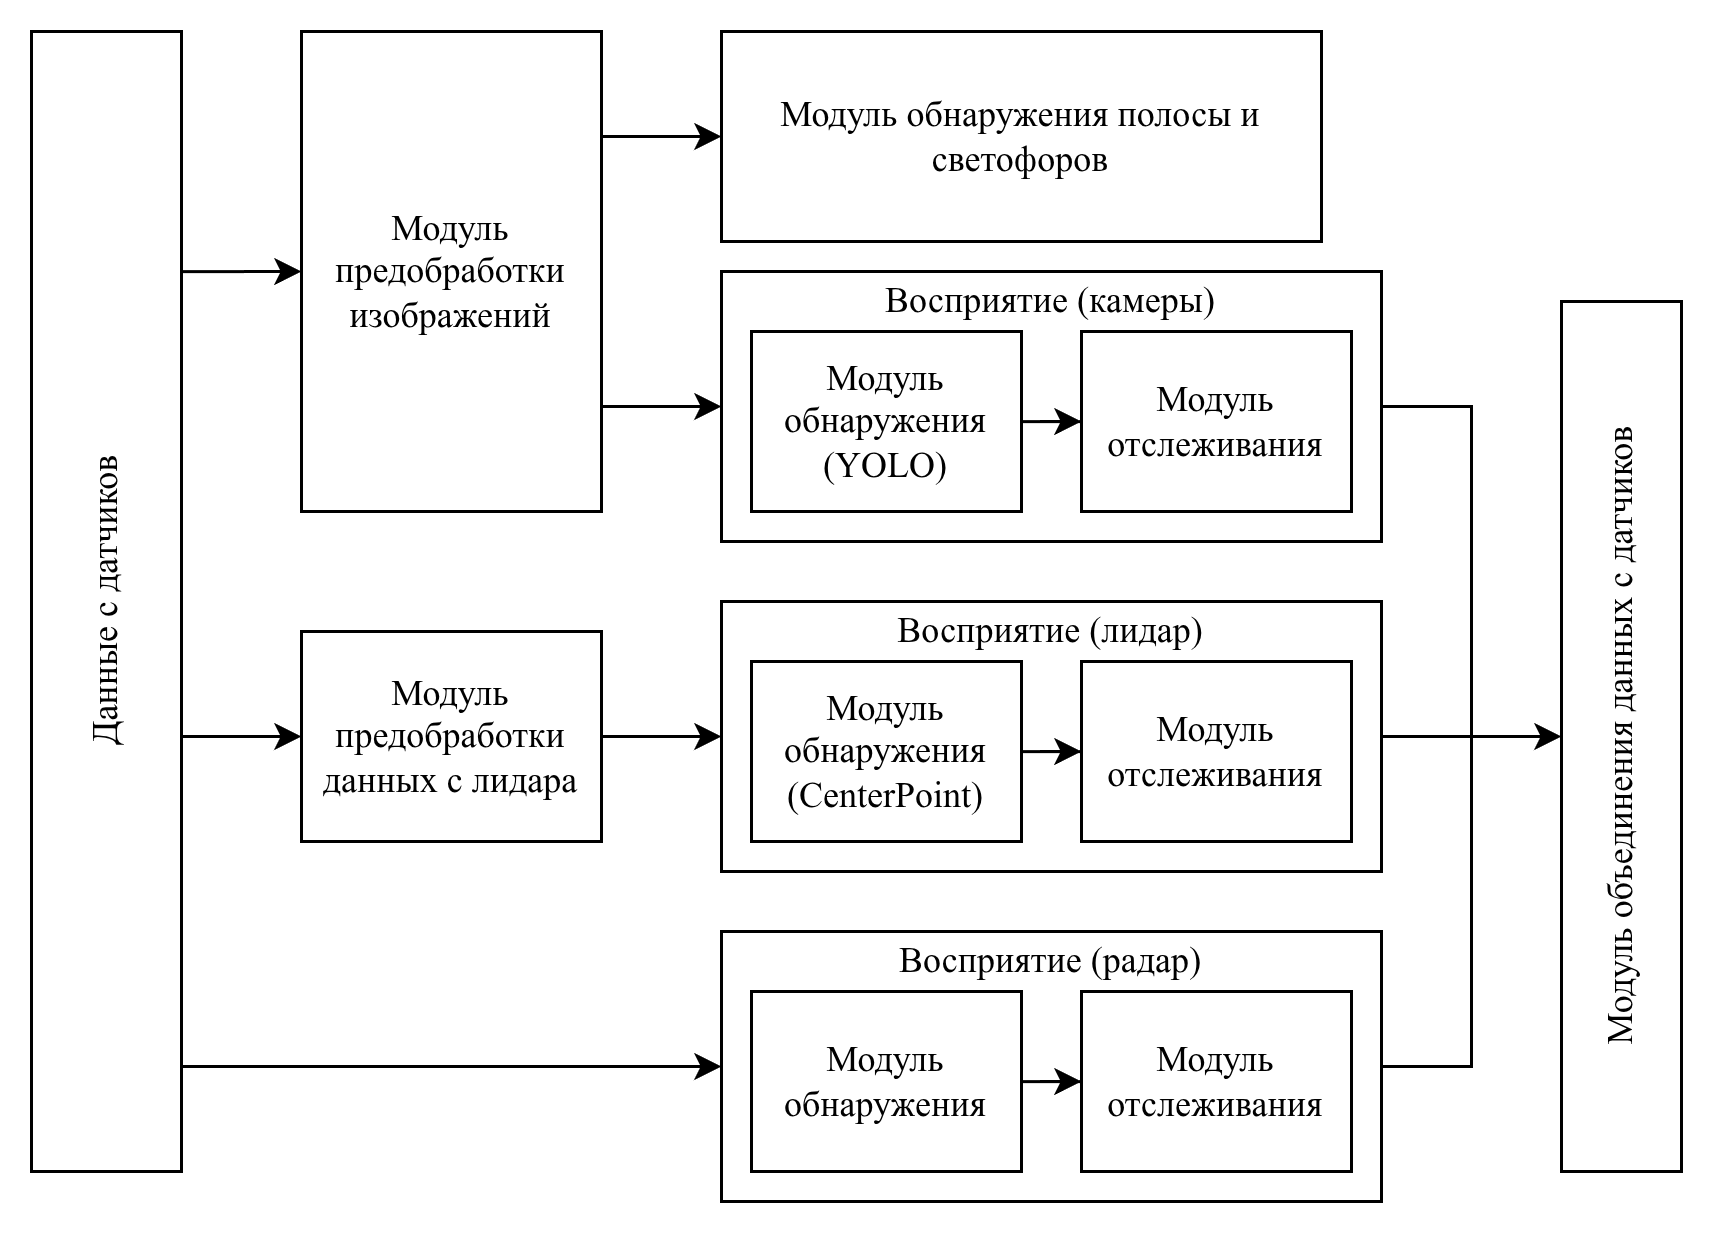

The diagram above was exported from draw.io. Its source (the exported page's mxGraphModel, read from the mxfile embedded in the PNG):
<mxGraphModel dx="1384" dy="741" grid="1" gridSize="10" guides="1" tooltips="1" connect="1" arrows="1" fold="1" page="1" pageScale="1" pageWidth="827" pageHeight="1169" math="0" shadow="0">
  <root>
    <mxCell id="0" />
    <mxCell id="1" parent="0" />
    <mxCell id="au3fXsSLCAjbhsB3r5Ya-12" edge="1" parent="1" source="au3fXsSLCAjbhsB3r5Ya-1" style="edgeStyle=orthogonalEdgeStyle;rounded=0;orthogonalLoop=1;jettySize=auto;html=1;entryX=0;entryY=0.5;entryDx=0;entryDy=0;" target="au3fXsSLCAjbhsB3r5Ya-2">
      <mxGeometry relative="1" as="geometry">
        <Array as="points">
          <mxPoint x="330" y="405" />
          <mxPoint x="330" y="405" />
        </Array>
      </mxGeometry>
    </mxCell>
    <mxCell id="au3fXsSLCAjbhsB3r5Ya-33" edge="1" parent="1" source="au3fXsSLCAjbhsB3r5Ya-1" style="edgeStyle=orthogonalEdgeStyle;rounded=0;orthogonalLoop=1;jettySize=auto;html=1;entryX=0;entryY=0.5;entryDx=0;entryDy=0;" target="au3fXsSLCAjbhsB3r5Ya-32">
      <mxGeometry relative="1" as="geometry">
        <Array as="points">
          <mxPoint x="330" y="315" />
          <mxPoint x="330" y="315" />
        </Array>
      </mxGeometry>
    </mxCell>
    <mxCell id="au3fXsSLCAjbhsB3r5Ya-1" parent="1" style="rounded=0;whiteSpace=wrap;html=1;" value="Модуль предобработки&lt;div&gt;изображений&lt;/div&gt;" vertex="1">
      <mxGeometry height="160" width="100" x="220" y="280" as="geometry" />
    </mxCell>
    <mxCell id="au3fXsSLCAjbhsB3r5Ya-27" edge="1" parent="1" source="au3fXsSLCAjbhsB3r5Ya-2" style="edgeStyle=orthogonalEdgeStyle;rounded=0;orthogonalLoop=1;jettySize=auto;html=1;entryX=0;entryY=0.5;entryDx=0;entryDy=0;" target="au3fXsSLCAjbhsB3r5Ya-24">
      <mxGeometry relative="1" as="geometry" />
    </mxCell>
    <mxCell id="au3fXsSLCAjbhsB3r5Ya-2" parent="1" style="rounded=0;whiteSpace=wrap;html=1;" value="" vertex="1">
      <mxGeometry height="90" width="220" x="360" y="360" as="geometry" />
    </mxCell>
    <mxCell id="au3fXsSLCAjbhsB3r5Ya-11" edge="1" parent="1" source="au3fXsSLCAjbhsB3r5Ya-3" style="edgeStyle=orthogonalEdgeStyle;rounded=0;orthogonalLoop=1;jettySize=auto;html=1;entryX=0;entryY=0.5;entryDx=0;entryDy=0;" target="au3fXsSLCAjbhsB3r5Ya-7">
      <mxGeometry relative="1" as="geometry" />
    </mxCell>
    <mxCell id="au3fXsSLCAjbhsB3r5Ya-3" parent="1" style="rounded=0;whiteSpace=wrap;html=1;" value="Модуль предобработки&lt;div&gt;данных с лидара&lt;/div&gt;" vertex="1">
      <mxGeometry height="70" width="100" x="220" y="480" as="geometry" />
    </mxCell>
    <mxCell id="au3fXsSLCAjbhsB3r5Ya-5" parent="1" style="rounded=0;whiteSpace=wrap;html=1;" value="Модуль отслеживания" vertex="1">
      <mxGeometry height="60" width="90" x="480" y="380" as="geometry" />
    </mxCell>
    <mxCell id="au3fXsSLCAjbhsB3r5Ya-6" parent="1" style="text;html=1;whiteSpace=wrap;strokeColor=none;fillColor=none;align=center;verticalAlign=middle;rounded=0;" value="Восприятие (камеры)" vertex="1">
      <mxGeometry height="20" width="220" x="360" y="360" as="geometry" />
    </mxCell>
    <mxCell id="au3fXsSLCAjbhsB3r5Ya-26" edge="1" parent="1" source="au3fXsSLCAjbhsB3r5Ya-7" style="edgeStyle=orthogonalEdgeStyle;rounded=0;orthogonalLoop=1;jettySize=auto;html=1;entryX=0;entryY=0.5;entryDx=0;entryDy=0;" target="au3fXsSLCAjbhsB3r5Ya-24">
      <mxGeometry relative="1" as="geometry" />
    </mxCell>
    <mxCell id="au3fXsSLCAjbhsB3r5Ya-7" parent="1" style="rounded=0;whiteSpace=wrap;html=1;" value="" vertex="1">
      <mxGeometry height="90" width="220" x="360" y="470" as="geometry" />
    </mxCell>
    <mxCell id="au3fXsSLCAjbhsB3r5Ya-10" parent="1" style="text;html=1;whiteSpace=wrap;strokeColor=none;fillColor=none;align=center;verticalAlign=middle;rounded=0;" value="Восприятие (лидар)" vertex="1">
      <mxGeometry height="20" width="220" x="360" y="470" as="geometry" />
    </mxCell>
    <mxCell id="au3fXsSLCAjbhsB3r5Ya-25" edge="1" parent="1" source="au3fXsSLCAjbhsB3r5Ya-13" style="edgeStyle=orthogonalEdgeStyle;rounded=0;orthogonalLoop=1;jettySize=auto;html=1;entryX=0;entryY=0.5;entryDx=0;entryDy=0;" target="au3fXsSLCAjbhsB3r5Ya-24">
      <mxGeometry relative="1" as="geometry" />
    </mxCell>
    <mxCell id="au3fXsSLCAjbhsB3r5Ya-13" parent="1" style="rounded=0;whiteSpace=wrap;html=1;" value="" vertex="1">
      <mxGeometry height="90" width="220" x="360" y="580" as="geometry" />
    </mxCell>
    <mxCell id="au3fXsSLCAjbhsB3r5Ya-16" parent="1" style="text;html=1;whiteSpace=wrap;strokeColor=none;fillColor=none;align=center;verticalAlign=middle;rounded=0;" value="Восприятие (радар&lt;span style=&quot;background-color: transparent; color: light-dark(rgb(0, 0, 0), rgb(255, 255, 255));&quot;&gt;)&lt;/span&gt;" vertex="1">
      <mxGeometry height="20" width="220" x="360" y="580" as="geometry" />
    </mxCell>
    <mxCell id="au3fXsSLCAjbhsB3r5Ya-17" edge="1" parent="1" source="au3fXsSLCAjbhsB3r5Ya-4" style="edgeStyle=orthogonalEdgeStyle;rounded=0;orthogonalLoop=1;jettySize=auto;html=1;entryX=0;entryY=0.5;entryDx=0;entryDy=0;" target="au3fXsSLCAjbhsB3r5Ya-5">
      <mxGeometry relative="1" as="geometry" />
    </mxCell>
    <mxCell id="au3fXsSLCAjbhsB3r5Ya-4" parent="1" style="rounded=0;whiteSpace=wrap;html=1;" value="Модуль обнаружения&lt;div&gt;(YOLO)&lt;/div&gt;" vertex="1">
      <mxGeometry height="60" width="90" x="370" y="380" as="geometry" />
    </mxCell>
    <mxCell id="au3fXsSLCAjbhsB3r5Ya-18" parent="1" style="rounded=0;whiteSpace=wrap;html=1;" value="Модуль обнаружения&lt;div&gt;(CenterPoint)&lt;/div&gt;" vertex="1">
      <mxGeometry height="60" width="90" x="370" y="490" as="geometry" />
    </mxCell>
    <mxCell id="au3fXsSLCAjbhsB3r5Ya-19" parent="1" style="rounded=0;whiteSpace=wrap;html=1;" value="Модуль отслеживания" vertex="1">
      <mxGeometry height="60" width="90" x="480" y="490" as="geometry" />
    </mxCell>
    <mxCell id="au3fXsSLCAjbhsB3r5Ya-20" edge="1" parent="1" source="au3fXsSLCAjbhsB3r5Ya-18" style="edgeStyle=orthogonalEdgeStyle;rounded=0;orthogonalLoop=1;jettySize=auto;html=1;entryX=0;entryY=0.5;entryDx=0;entryDy=0;" target="au3fXsSLCAjbhsB3r5Ya-19">
      <mxGeometry relative="1" as="geometry" />
    </mxCell>
    <mxCell id="au3fXsSLCAjbhsB3r5Ya-21" parent="1" style="rounded=0;whiteSpace=wrap;html=1;" value="Модуль обнаружения" vertex="1">
      <mxGeometry height="60" width="90" x="370" y="600" as="geometry" />
    </mxCell>
    <mxCell id="au3fXsSLCAjbhsB3r5Ya-22" parent="1" style="rounded=0;whiteSpace=wrap;html=1;" value="Модуль отслеживания" vertex="1">
      <mxGeometry height="60" width="90" x="480" y="600" as="geometry" />
    </mxCell>
    <mxCell id="au3fXsSLCAjbhsB3r5Ya-23" edge="1" parent="1" source="au3fXsSLCAjbhsB3r5Ya-21" style="edgeStyle=orthogonalEdgeStyle;rounded=0;orthogonalLoop=1;jettySize=auto;html=1;entryX=0;entryY=0.5;entryDx=0;entryDy=0;" target="au3fXsSLCAjbhsB3r5Ya-22">
      <mxGeometry relative="1" as="geometry" />
    </mxCell>
    <mxCell id="au3fXsSLCAjbhsB3r5Ya-24" parent="1" style="rounded=0;whiteSpace=wrap;html=1;horizontal=0;" value="Модуль объединения данных с датчиков" vertex="1">
      <mxGeometry height="290" width="40" x="640" y="370" as="geometry" />
    </mxCell>
    <mxCell id="au3fXsSLCAjbhsB3r5Ya-29" edge="1" parent="1" source="au3fXsSLCAjbhsB3r5Ya-28" style="edgeStyle=orthogonalEdgeStyle;rounded=0;orthogonalLoop=1;jettySize=auto;html=1;entryX=0;entryY=0.5;entryDx=0;entryDy=0;" target="au3fXsSLCAjbhsB3r5Ya-1">
      <mxGeometry relative="1" as="geometry">
        <Array as="points">
          <mxPoint x="190" y="360" />
          <mxPoint x="190" y="360" />
        </Array>
      </mxGeometry>
    </mxCell>
    <mxCell id="au3fXsSLCAjbhsB3r5Ya-30" edge="1" parent="1" source="au3fXsSLCAjbhsB3r5Ya-28" style="edgeStyle=orthogonalEdgeStyle;rounded=0;orthogonalLoop=1;jettySize=auto;html=1;entryX=0;entryY=0.5;entryDx=0;entryDy=0;" target="au3fXsSLCAjbhsB3r5Ya-3">
      <mxGeometry relative="1" as="geometry">
        <Array as="points">
          <mxPoint x="190" y="515" />
          <mxPoint x="190" y="515" />
        </Array>
      </mxGeometry>
    </mxCell>
    <mxCell id="au3fXsSLCAjbhsB3r5Ya-31" edge="1" parent="1" source="au3fXsSLCAjbhsB3r5Ya-28" style="edgeStyle=orthogonalEdgeStyle;rounded=0;orthogonalLoop=1;jettySize=auto;html=1;entryX=0;entryY=0.5;entryDx=0;entryDy=0;" target="au3fXsSLCAjbhsB3r5Ya-13">
      <mxGeometry relative="1" as="geometry">
        <Array as="points">
          <mxPoint x="240" y="625" />
          <mxPoint x="240" y="625" />
        </Array>
      </mxGeometry>
    </mxCell>
    <mxCell id="au3fXsSLCAjbhsB3r5Ya-28" parent="1" style="rounded=0;whiteSpace=wrap;html=1;horizontal=0;" value="Данные с датчиков" vertex="1">
      <mxGeometry height="380" width="50" x="130" y="280" as="geometry" />
    </mxCell>
    <mxCell id="au3fXsSLCAjbhsB3r5Ya-32" parent="1" style="rounded=0;whiteSpace=wrap;html=1;" value="Модуль обнаружения полосы и светофоров" vertex="1">
      <mxGeometry height="70" width="200" x="360" y="280" as="geometry" />
    </mxCell>
  </root>
</mxGraphModel>